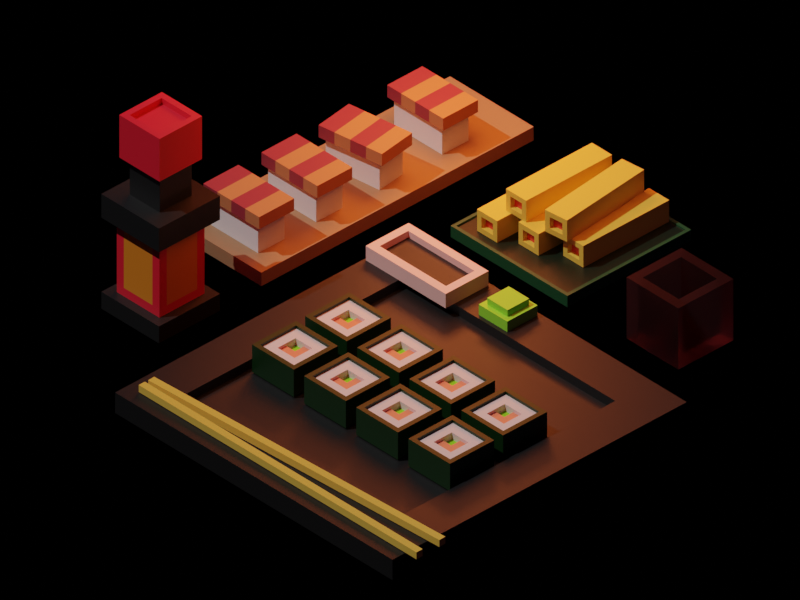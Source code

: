# Source: Sushi.blend  (saved by Blender 4.1.24; exported with 4.5.12 LTS)
import bpy
from mathutils import Matrix  # noqa: F401  (used for matrix-valued properties, if any)

bpy.ops.wm.read_factory_settings(use_empty=True)
scene = bpy.context.scene
scene.name = 'Scene'

# ---- collections
col_collection = bpy.data.collections.new('Collection'); scene.collection.children.link(col_collection)

# ---- materials (node trees are filled in below, after node groups)
mat_material_001 = bpy.data.materials.new('Material.001')
mat_material_002 = bpy.data.materials.new('Material.002')
mat_material_003 = bpy.data.materials.new('Material.003')
mat_material_004 = bpy.data.materials.new('Material.004')
mat_material_005 = bpy.data.materials.new('Material.005')
mat_material_009 = bpy.data.materials.new('Material.009')
mat_material_011 = bpy.data.materials.new('Material.011')
mat_material_012 = bpy.data.materials.new('Material.012')
mat_material_013 = bpy.data.materials.new('Material.013')
mat_material_014 = bpy.data.materials.new('Material.014')
mat_material_017 = bpy.data.materials.new('Material.017')
mat_material_018 = bpy.data.materials.new('Material.018')
mat_material_015 = bpy.data.materials.new('Material.015')
mat_material_016 = bpy.data.materials.new('Material.016')
mat_material_021 = bpy.data.materials.new('Material.021')
mat_material_019 = bpy.data.materials.new('Material.019')
mat_material_020 = bpy.data.materials.new('Material.020')
mat_material_022 = bpy.data.materials.new('Material.022')
mat_material_023 = bpy.data.materials.new('Material.023')
mat_material_024 = bpy.data.materials.new('Material.024')
mat_material_025 = bpy.data.materials.new('Material.025')

# ---- material node trees
mat_material_001.use_nodes = True; mat_material_001.node_tree.nodes.clear()
_N = mat_material_001.node_tree.nodes; _L = mat_material_001.node_tree.links
n0 = _N.new('ShaderNodeBsdfPrincipled'); n0.name = 'Principled BSDF'; n0.location = (10, 300)
n0.inputs[0].default_value = (0.8007, 0.6598, 0.6406, 1.0)
n1 = _N.new('ShaderNodeOutputMaterial'); n1.name = 'Material Output'; n1.location = (300, 300)
_L.new(n0.outputs[0], n1.inputs[0])
n1.is_active_output = True
mat_material_002.use_nodes = True; mat_material_002.node_tree.nodes.clear()
_N = mat_material_002.node_tree.nodes; _L = mat_material_002.node_tree.links
n0 = _N.new('ShaderNodeBsdfPrincipled'); n0.name = 'Principled BSDF'; n0.location = (10, 300)
n0.inputs[0].default_value = (1.0, 0.2489, 0.1361, 1.0)
n1 = _N.new('ShaderNodeOutputMaterial'); n1.name = 'Material Output'; n1.location = (300, 300)
_L.new(n0.outputs[0], n1.inputs[0])
n1.is_active_output = True
mat_material_003.use_nodes = True; mat_material_003.node_tree.nodes.clear()
_N = mat_material_003.node_tree.nodes; _L = mat_material_003.node_tree.links
n0 = _N.new('ShaderNodeBsdfPrincipled'); n0.name = 'Principled BSDF'; n0.location = (10, 300)
n0.inputs[0].default_value = (0.2937, 0.8007, 0.01562, 1.0)
n1 = _N.new('ShaderNodeOutputMaterial'); n1.name = 'Material Output'; n1.location = (300, 300)
_L.new(n0.outputs[0], n1.inputs[0])
n1.is_active_output = True
mat_material_004.use_nodes = True; mat_material_004.node_tree.nodes.clear()
_N = mat_material_004.node_tree.nodes; _L = mat_material_004.node_tree.links
n0 = _N.new('ShaderNodeBsdfPrincipled'); n0.name = 'Principled BSDF'; n0.location = (10, 300)
n0.inputs[0].default_value = (8.029e-05, 0.02463, 0.0002909, 1.0)
n1 = _N.new('ShaderNodeOutputMaterial'); n1.name = 'Material Output'; n1.location = (300, 300)
_L.new(n0.outputs[0], n1.inputs[0])
n1.is_active_output = True
mat_material_005.use_nodes = True; mat_material_005.node_tree.nodes.clear()
_N = mat_material_005.node_tree.nodes; _L = mat_material_005.node_tree.links
n0 = _N.new('ShaderNodeBsdfPrincipled'); n0.name = 'Principled BSDF'; n0.location = (10, 300)
n0.inputs[0].default_value = (0.007136, 0.007136, 0.007136, 1.0)
n1 = _N.new('ShaderNodeOutputMaterial'); n1.name = 'Material Output'; n1.location = (300, 300)
_L.new(n0.outputs[0], n1.inputs[0])
n1.is_active_output = True
mat_material_009.use_nodes = True; mat_material_009.node_tree.nodes.clear()
_N = mat_material_009.node_tree.nodes; _L = mat_material_009.node_tree.links
n0 = _N.new('ShaderNodeBsdfPrincipled'); n0.name = 'Principled BSDF'; n0.location = (10, 300)
n0.inputs[0].default_value = (0.8011, 0.499, 0.07406, 1.0)
n1 = _N.new('ShaderNodeOutputMaterial'); n1.name = 'Material Output'; n1.location = (300, 300)
_L.new(n0.outputs[0], n1.inputs[0])
n1.is_active_output = True
mat_material_011.use_nodes = True; mat_material_011.node_tree.nodes.clear()
_N = mat_material_011.node_tree.nodes; _L = mat_material_011.node_tree.links
n0 = _N.new('ShaderNodeBsdfPrincipled'); n0.name = 'Principled BSDF'; n0.location = (10, 300)
n0.inputs[0].default_value = (0.03358, 0.01722, 0.08561, 1.0)
n1 = _N.new('ShaderNodeOutputMaterial'); n1.name = 'Material Output'; n1.location = (300, 300)
_L.new(n0.outputs[0], n1.inputs[0])
n1.is_active_output = True
mat_material_012.use_nodes = True; mat_material_012.node_tree.nodes.clear()
_N = mat_material_012.node_tree.nodes; _L = mat_material_012.node_tree.links
n0 = _N.new('ShaderNodeBsdfPrincipled'); n0.name = 'Principled BSDF'; n0.location = (10, 300)
n0.inputs[0].default_value = (0.009501, 0.009501, 0.009501, 1.0)
n1 = _N.new('ShaderNodeOutputMaterial'); n1.name = 'Material Output'; n1.location = (300, 300)
_L.new(n0.outputs[0], n1.inputs[0])
n1.is_active_output = True
mat_material_013.use_nodes = True; mat_material_013.node_tree.nodes.clear()
_N = mat_material_013.node_tree.nodes; _L = mat_material_013.node_tree.links
n0 = _N.new('ShaderNodeBsdfPrincipled'); n0.name = 'Principled BSDF'; n0.location = (10, 300)
n0.inputs[0].default_value = (0.8002, 0.015, 0.03868, 1.0)
n1 = _N.new('ShaderNodeOutputMaterial'); n1.name = 'Material Output'; n1.location = (300, 300)
_L.new(n0.outputs[0], n1.inputs[0])
n1.is_active_output = True
mat_material_014.use_nodes = True; mat_material_014.node_tree.nodes.clear()
_N = mat_material_014.node_tree.nodes; _L = mat_material_014.node_tree.links
n0 = _N.new('ShaderNodeBsdfPrincipled'); n0.name = 'Principled BSDF'; n0.location = (10, 300)
n0.inputs[0].default_value = (0.8003, 0.2449, 0.01734, 1.0)
n1 = _N.new('ShaderNodeOutputMaterial'); n1.name = 'Material Output'; n1.location = (300, 300)
_L.new(n0.outputs[0], n1.inputs[0])
n1.is_active_output = True
mat_material_017.use_nodes = True; mat_material_017.node_tree.nodes.clear()
_N = mat_material_017.node_tree.nodes; _L = mat_material_017.node_tree.links
n0 = _N.new('ShaderNodeBsdfPrincipled'); n0.name = 'Principled BSDF'; n0.location = (10, 300)
n0.inputs[0].default_value = (0.008867, 0.0738, 0.02703, 1.0)
n1 = _N.new('ShaderNodeOutputMaterial'); n1.name = 'Material Output'; n1.location = (300, 300)
_L.new(n0.outputs[0], n1.inputs[0])
n1.is_active_output = True
mat_material_018.use_nodes = True; mat_material_018.node_tree.nodes.clear()
_N = mat_material_018.node_tree.nodes; _L = mat_material_018.node_tree.links
n0 = _N.new('ShaderNodeBsdfPrincipled'); n0.name = 'Principled BSDF'; n0.location = (10, 300)
n0.inputs[0].default_value = (0.00129, 0.0113, 0.002606, 1.0)
n1 = _N.new('ShaderNodeOutputMaterial'); n1.name = 'Material Output'; n1.location = (300, 300)
_L.new(n0.outputs[0], n1.inputs[0])
n1.is_active_output = True
mat_material_015.use_nodes = True; mat_material_015.node_tree.nodes.clear()
_N = mat_material_015.node_tree.nodes; _L = mat_material_015.node_tree.links
n0 = _N.new('ShaderNodeBsdfPrincipled'); n0.name = 'Principled BSDF'; n0.location = (10, 300)
n0.inputs[0].default_value = (0.8003, 0.5641, 0.07399, 1.0)
n1 = _N.new('ShaderNodeOutputMaterial'); n1.name = 'Material Output'; n1.location = (300, 300)
_L.new(n0.outputs[0], n1.inputs[0])
n1.is_active_output = True
mat_material_016.use_nodes = True; mat_material_016.node_tree.nodes.clear()
_N = mat_material_016.node_tree.nodes; _L = mat_material_016.node_tree.links
n0 = _N.new('ShaderNodeBsdfPrincipled'); n0.name = 'Principled BSDF'; n0.location = (10, 300)
n0.inputs[0].default_value = (0.8001, 0.0554, 0.03068, 1.0)
n1 = _N.new('ShaderNodeOutputMaterial'); n1.name = 'Material Output'; n1.location = (300, 300)
_L.new(n0.outputs[0], n1.inputs[0])
n1.is_active_output = True
mat_material_021.use_nodes = True; mat_material_021.node_tree.nodes.clear()
_N = mat_material_021.node_tree.nodes; _L = mat_material_021.node_tree.links
n0 = _N.new('ShaderNodeBsdfPrincipled'); n0.name = 'Principled BSDF'; n0.location = (10, 300)
n0.inputs[0].default_value = (0.3564, 0.1961, 0.1012, 1.0)
n1 = _N.new('ShaderNodeOutputMaterial'); n1.name = 'Material Output'; n1.location = (300, 300)
_L.new(n0.outputs[0], n1.inputs[0])
n1.is_active_output = True
mat_material_019.use_nodes = True; mat_material_019.node_tree.nodes.clear()
_N = mat_material_019.node_tree.nodes; _L = mat_material_019.node_tree.links
n0 = _N.new('ShaderNodeBsdfPrincipled'); n0.name = 'Principled BSDF'; n0.location = (10, 300)
n0.inputs[0].default_value = (0.5089, 0.1998, 0.08204, 1.0)
n1 = _N.new('ShaderNodeOutputMaterial'); n1.name = 'Material Output'; n1.location = (300, 300)
_L.new(n0.outputs[0], n1.inputs[0])
n1.is_active_output = True
mat_material_020.use_nodes = True; mat_material_020.node_tree.nodes.clear()
_N = mat_material_020.node_tree.nodes; _L = mat_material_020.node_tree.links
n0 = _N.new('ShaderNodeBsdfPrincipled'); n0.name = 'Principled BSDF'; n0.location = (10, 300)
n0.inputs[0].default_value = (0.2789, 0.03567, 0.05382, 1.0)
n1 = _N.new('ShaderNodeOutputMaterial'); n1.name = 'Material Output'; n1.location = (300, 300)
_L.new(n0.outputs[0], n1.inputs[0])
n1.is_active_output = True
mat_material_022.use_nodes = True; mat_material_022.node_tree.nodes.clear()
_N = mat_material_022.node_tree.nodes; _L = mat_material_022.node_tree.links
n0 = _N.new('ShaderNodeOutputMaterial'); n0.name = 'Material Output'; n0.location = (300, 300)
n1 = _N.new('ShaderNodeBsdfGlass'); n1.name = 'Glass BSDF'; n1.location = (10, 300)
n1.inputs[0].default_value = (0.5042, 0.3089, 0.3472, 1.0)
n1.inputs[1].default_value = 0.5
_L.new(n1.outputs[0], n0.inputs[0])
n0.is_active_output = True
mat_material_023.use_nodes = True; mat_material_023.node_tree.nodes.clear()
_N = mat_material_023.node_tree.nodes; _L = mat_material_023.node_tree.links
n0 = _N.new('ShaderNodeBsdfPrincipled'); n0.name = 'Principled BSDF'; n0.location = (10, 300)
n0.inputs[0].default_value = (0.9743, 0.5741, 0.5223, 1.0)
n1 = _N.new('ShaderNodeOutputMaterial'); n1.name = 'Material Output'; n1.location = (300, 300)
_L.new(n0.outputs[0], n1.inputs[0])
n1.is_active_output = True
mat_material_024.use_nodes = True; mat_material_024.node_tree.nodes.clear()
_N = mat_material_024.node_tree.nodes; _L = mat_material_024.node_tree.links
n0 = _N.new('ShaderNodeBsdfPrincipled'); n0.name = 'Principled BSDF'; n0.location = (10, 300)
n0.inputs[0].default_value = (0.00788, 0.00788, 0.00788, 1.0)
n1 = _N.new('ShaderNodeOutputMaterial'); n1.name = 'Material Output'; n1.location = (300, 300)
_L.new(n0.outputs[0], n1.inputs[0])
n1.is_active_output = True
mat_material_025.use_nodes = True; mat_material_025.node_tree.nodes.clear()
_N = mat_material_025.node_tree.nodes; _L = mat_material_025.node_tree.links
n0 = _N.new('ShaderNodeBsdfPrincipled'); n0.name = 'Principled BSDF'; n0.location = (10, 300)
n0.inputs[0].default_value = (0.3027, 0.8009, 0.04193, 1.0)
n1 = _N.new('ShaderNodeOutputMaterial'); n1.name = 'Material Output'; n1.location = (300, 300)
_L.new(n0.outputs[0], n1.inputs[0])
n1.is_active_output = True

# ---- world
world_world = bpy.data.worlds.new('World'); scene.world = world_world
world_world.use_nodes = True; world_world.node_tree.nodes.clear()
_N = world_world.node_tree.nodes; _L = world_world.node_tree.links
n0 = _N.new('ShaderNodeOutputWorld'); n0.name = 'World Output'; n0.location = (300, 300)
n1 = _N.new('ShaderNodeBackground'); n1.name = 'Background'; n1.location = (10, 300)
n1.inputs[0].default_value = (0.03131, 0.01243, 0.04431, 1.0)
_L.new(n1.outputs[0], n0.inputs[0])
n0.is_active_output = True
world_world.color = (0.05088, 0.05088, 0.05088)
world_world.use_sun_shadow = False
world_world.sun_shadow_jitter_overblur = 0.0

# ---- cameras
cam_camera = bpy.data.cameras.new('Camera')
cam_camera.type = 'ORTHO'
cam_camera.clip_end = 100.0
cam_camera.ortho_scale = 28.0

# ---- lights
light_sun = bpy.data.lights.new('Sun', 'SUN')
light_sun.transmission_factor = 0.0
light_sun.energy = 3.0
light_area = bpy.data.lights.new('Area', 'AREA')
light_area.color = (1.0, 0.2043, 0.04082)
light_area.transmission_factor = 0.0
light_area.energy = 3000.0
light_area.shadow_maximum_resolution = 0.006
light_area.use_absolute_resolution = True
light_area.size = 24.47
light_area.size_y = 1.0

# ---- meshes
me_cube = bpy.data.meshes.new('Cube')
me_cube.from_pydata([(1.0, 1.0, 0.607), (1.0, 1.0, -0.607), (1.0, -1.0, 0.607), (1.0, -1.0, -0.607), (-1.0, 1.0, 0.607), (-1.0, 1.0, -0.607), (-1.0, -1.0, 0.607), (-1.0, -1.0, -0.607), (-1.0, 0.0, -0.607), (0.0, 1.0, -0.607), (0.0, -1.0, 0.607), (1.0, 0.0, 0.607), (0.0, -1.0, -0.607), (-1.0, 0.0, 0.607), (0.0, 1.0, 0.607), (1.0, 0.0, -0.607), (0.0, 0.0, -0.607), (0.0, 0.5, 0.2705), (-1.0, -0.5, -0.607), (-0.5, 1.0, -0.607), (-0.5, -1.0, 0.607), (1.0, -0.5, 0.607), (0.5, -1.0, -0.607), (-1.0, 0.5, 0.607), (0.5, 1.0, 0.607), (1.0, 0.5, -0.607), (-1.0, 0.5, -0.607), (0.5, 1.0, -0.607), (0.5, -1.0, 0.607), (1.0, 0.5, 0.607), (-0.5, -1.0, -0.607), (-1.0, -0.5, 0.607), (-0.5, 1.0, 0.607), (1.0, -0.5, -0.607), (0.5, 1.234, 0.7466), (0.0, 1.234, 0.7466), (0.0, -1.234, 0.7466), (0.5, -1.234, 0.7466), (1.234, 0.0, 0.7466), (1.234, 0.5, 0.7466), (-1.234, -1.234, 0.7466), (-0.5, -1.234, 0.7466), (0.0, -0.5, -0.607), (0.0, 0.5, -0.607), (-0.5, 0.0, -0.607), (0.5, 0.0, -0.607), (1.234, -1.234, 0.7466), (1.234, -0.5, 0.7466), (-1.234, 0.0, 0.7466), (-1.234, -0.5, 0.7466), (-0.5, 1.234, 0.7466), (-1.234, 1.234, 0.7466), (-1.234, 0.5, 0.7466), (1.234, 1.234, 0.7466), (0.0, -0.5, 0.607), (0.0, 0.5, 0.607), (0.5, 0.0, 0.607), (-0.5, 0.0, 0.607), (-0.5, 0.5, 0.607), (0.5, 0.5, 0.607), (0.5, -0.5, 0.607), (0.0, 1.0, 0.7466), (-0.5, 1.0, 0.7466), (-1.0, 0.0, 0.7466), (-1.0, -0.5, 0.7466), (1.0, 0.0, 0.7466), (1.0, 0.5, 0.7466), (0.5, 0.5, -0.607), (-0.5, 0.5, -0.607), (-0.5, -0.5, -0.607), (0.0, -1.0, 0.7466), (0.5, -1.0, 0.7466), (1.0, 1.0, 0.7466), (0.5, 1.0, 0.7466), (-1.0, 1.0, 0.7466), (-1.0, 0.5, 0.7466), (1.0, -1.0, 0.7466), (1.0, -0.5, 0.7466), (0.5, -0.5, -0.607), (-1.0, -1.0, 0.7466), (-0.5, -1.0, 0.7466), (-0.5, -0.5, 0.607), (0.0, 0.5, 0.4518), (0.0, 0.0, 0.4518), (-0.5, 0.0, 0.4518), (0.0, -0.5, 0.4518), (0.5, 0.0, 0.4518), (-0.5, 0.5, 0.4518), (0.5, 0.5, 0.4518), (0.5, -0.5, 0.4518), (-0.5, -0.5, 0.4518), (0.0, 0.0, 0.2705), (-0.5, 0.0, 0.2705), (-0.5, 0.5, 0.2705), (-1.234, -0.5, -0.607), (-1.234, -1.234, -0.607), (-0.5, 1.234, -0.607), (-1.234, 1.234, -0.607), (1.234, 1.234, -0.3035), (1.234, 1.234, -0.607), (-1.234, -1.234, 0.3035), (-1.234, -1.234, 0.607), (1.234, -1.234, -0.3035), (1.234, -1.234, -0.607), (-1.234, 1.234, -0.3035), (-0.5, -1.234, 0.607), (1.234, -0.5, 0.607), (1.234, -1.234, 0.607), (0.5, -1.234, -0.607), (-1.234, 0.5, 0.607), (-1.234, 1.234, 0.607), (0.5, 1.234, 0.607), (1.234, 1.234, 0.607), (1.234, 0.5, -0.607), (-1.234, 0.5, -0.607), (-1.234, 0.0, -0.607), (0.5, 1.234, -0.607), (0.0, 1.234, -0.607), (1.234, 1.234, 0.3035), (1.234, 1.234, 0.0), (-1.234, -1.234, -0.3035), (-1.234, -1.234, 0.0), (1.234, -1.234, 0.3035), (1.234, -1.234, 0.0), (-1.234, 1.234, 0.3035), (-1.234, 1.234, 0.0), (0.5, -1.234, 0.607), (0.0, -1.234, 0.607), (1.234, 0.5, 0.607), (1.234, 0.0, 0.607), (-0.5, -1.234, -0.607), (0.0, -1.234, -0.607), (-1.234, -0.5, 0.607), (-1.234, 0.0, 0.607), (-0.5, 1.234, 0.607), (0.0, 1.234, 0.607), (1.234, -0.5, -0.607), (1.234, 0.0, -0.607), (0.5, 1.234, 0.0), (-0.5, 1.234, 0.0), (0.0, 1.234, 0.0), (0.0, 1.234, -0.3035), (0.0, 1.234, 0.3035), (1.234, -0.5, 0.0), (1.234, 0.5, 0.0), (1.234, 0.0, 0.0), (1.234, 0.0, -0.3035), (1.234, 0.0, 0.3035), (-1.234, 0.5, 0.0), (-1.234, -0.5, 0.0), (-1.234, 0.0, 0.0), (-1.234, 0.0, -0.3035), (-1.234, 0.0, 0.3035), (-0.5, -1.234, 0.0), (0.5, -1.234, 0.0), (0.0, -1.234, 0.0), (0.0, -1.234, -0.3035), (0.0, -1.234, 0.3035), (0.5, -1.234, 0.3035), (0.5, -1.234, -0.3035), (-0.5, -1.234, -0.3035), (-1.234, -0.5, 0.3035), (-1.234, -0.5, -0.3035), (-1.234, 0.5, -0.3035), (1.234, 0.5, 0.3035), (1.234, 0.5, -0.3035), (1.234, -0.5, -0.3035), (-0.5, 1.234, 0.3035), (-0.5, 1.234, -0.3035), (0.5, 1.234, -0.3035), (0.5, 1.234, 0.3035), (1.234, -0.5, 0.3035), (-1.234, 0.5, 0.3035), (-0.5, -1.234, 0.3035)], [], [(81, 31, 6, 20), (13, 23, 75, 63), (4, 32, 62, 74), (78, 33, 3, 22), (6, 31, 64, 79), (11, 21, 77, 65), (10, 20, 80, 70), (0, 29, 66, 72), (2, 28, 71, 76), (112, 111, 34, 53), (111, 135, 35, 34), (110, 109, 52, 51), (69, 42, 12, 30), (68, 43, 16, 44), (67, 25, 15, 45), (109, 133, 48, 52), (135, 134, 50, 35), (24, 0, 72, 73), (134, 110, 51, 50), (133, 132, 49, 48), (23, 4, 74, 75), (60, 54, 10, 28), (54, 60, 89, 85), (58, 23, 13, 57), (55, 58, 87, 82), (14, 32, 58, 55), (32, 4, 23, 58), (29, 59, 56, 11), (0, 24, 59, 29), (24, 14, 55, 59), (21, 60, 28, 2), (11, 56, 60, 21), (56, 59, 88, 86), (61, 73, 34, 35), (71, 70, 36, 37), (66, 65, 38, 39), (80, 79, 40, 41), (77, 76, 46, 47), (64, 63, 48, 49), (62, 61, 35, 50), (75, 74, 51, 52), (73, 72, 53, 34), (76, 71, 37, 46), (72, 66, 39, 53), (70, 80, 41, 36), (65, 77, 47, 38), (79, 64, 49, 40), (74, 62, 50, 51), (63, 75, 52, 48), (3, 33, 136, 103), (132, 101, 40, 49), (43, 67, 45, 16), (9, 27, 67, 43), (27, 1, 25, 67), (26, 68, 44, 8), (5, 19, 68, 26), (19, 9, 43, 68), (18, 69, 30, 7), (8, 44, 69, 18), (44, 16, 42, 69), (107, 106, 47, 46), (12, 22, 108, 131), (32, 14, 61, 62), (106, 129, 38, 47), (19, 5, 97, 96), (7, 30, 130, 95), (31, 13, 63, 64), (18, 7, 95, 94), (101, 105, 41, 40), (27, 9, 117, 116), (105, 127, 36, 41), (26, 8, 115, 114), (25, 1, 99, 113), (129, 128, 39, 38), (33, 15, 137, 136), (21, 2, 76, 77), (9, 19, 96, 117), (128, 112, 53, 39), (22, 3, 103, 108), (8, 18, 94, 115), (127, 126, 37, 36), (1, 27, 116, 99), (20, 6, 79, 80), (30, 12, 131, 130), (42, 78, 22, 12), (16, 45, 78, 42), (45, 15, 33, 78), (5, 26, 114, 97), (126, 107, 46, 37), (29, 11, 65, 66), (15, 25, 113, 137), (28, 10, 70, 71), (14, 24, 73, 61), (54, 81, 20, 10), (81, 54, 85, 90), (57, 13, 31, 81), (88, 82, 83, 86), (82, 87, 93, 17), (86, 83, 85, 89), (83, 84, 90, 85), (58, 57, 84, 87), (60, 56, 86, 89), (59, 55, 82, 88), (57, 81, 90, 84), (17, 93, 92, 91), (84, 83, 91, 92), (87, 84, 92, 93), (83, 82, 17, 91), (173, 105, 101, 100), (172, 109, 110, 124), (171, 106, 107, 122), (170, 111, 112, 118), (169, 138, 119, 98), (168, 139, 140, 141), (167, 134, 135, 142), (166, 143, 123, 102), (165, 144, 145, 146), (164, 128, 129, 147), (163, 148, 125, 104), (162, 149, 150, 151), (161, 132, 133, 152), (160, 153, 121, 120), (159, 154, 155, 156), (158, 126, 127, 157), (154, 158, 157, 155), (123, 122, 158, 154), (122, 107, 126, 158), (108, 159, 156, 131), (103, 102, 159, 108), (102, 123, 154, 159), (130, 160, 120, 95), (131, 156, 160, 130), (156, 155, 153, 160), (149, 161, 152, 150), (121, 100, 161, 149), (100, 101, 132, 161), (94, 162, 151, 115), (95, 120, 162, 94), (120, 121, 149, 162), (114, 163, 104, 97), (115, 151, 163, 114), (151, 150, 148, 163), (144, 164, 147, 145), (119, 118, 164, 144), (118, 112, 128, 164), (113, 165, 146, 137), (99, 98, 165, 113), (98, 119, 144, 165), (136, 166, 102, 103), (137, 146, 166, 136), (146, 145, 143, 166), (139, 167, 142, 140), (125, 124, 167, 139), (124, 110, 134, 167), (96, 168, 141, 117), (97, 104, 168, 96), (104, 125, 139, 168), (116, 169, 98, 99), (117, 141, 169, 116), (141, 140, 138, 169), (138, 170, 118, 119), (140, 142, 170, 138), (142, 135, 111, 170), (143, 171, 122, 123), (145, 147, 171, 143), (147, 129, 106, 171), (148, 172, 124, 125), (150, 152, 172, 148), (152, 133, 109, 172), (153, 173, 100, 121), (155, 157, 173, 153), (157, 127, 105, 173)])
me_cube.polygons.foreach_set('material_index', [0, 3, 3, 0, 3, 3, 3, 3, 3, 3, 3, 3, 0, 0, 0, 3, 3, 3, 3, 3, 3, 0, 0, 0, 0, 0, 0, 0, 0, 0, 0, 0, 0, 3, 3, 3, 3, 3, 3, 3, 3, 3, 3, 3, 3, 3, 3, 3, 3, 0, 3, 0, 0, 0, 0, 0, 0, 0, 0, 0, 3, 0, 3, 3, 0, 0, 3, 0, 3, 0, 3, 0, 0, 3, 0, 3, 0, 3, 0, 0, 3, 0, 3, 0, 0, 0, 0, 0, 3, 3, 0, 3, 3, 0, 0, 0, 1, 0, 1, 1, 0, 0, 0, 0, 2, 1, 0, 1, 3, 3, 3, 3, 3, 3, 3, 3, 3, 3, 3, 3, 3, 3, 3, 3, 3, 3, 3, 3, 3, 3, 3, 3, 3, 3, 3, 3, 3, 3, 3, 3, 3, 3, 3, 3, 3, 3, 3, 3, 3, 3, 3, 3, 3, 3, 3, 3, 3, 3, 3, 3, 3, 3, 3, 3, 3, 3, 3, 3, 3, 3, 3, 3])
_uv = me_cube.uv_layers.new(name='UVMap')
_uv.uv.foreach_set('vector', [0.8125, 0.6875, 0.875, 0.6875, 0.875, 0.75, 0.8125, 0.75, 0.875, 0.625, 0.875, 0.5625, 0.875, 0.5625, 0.875, 0.625, 0.875, 0.5, 0.8125, 0.5, 0.8125, 0.5, 0.875, 0.5, 0.3125, 0.6875, 0.375, 0.6875, 0.375, 0.75, 0.3125, 0.75, 0.875, 0.75, 0.875, 0.6875, 0.875, 0.6875, 0.875, 0.75, 0.625, 0.625, 0.625, 0.6875, 0.625, 0.6875, 0.625, 0.625, 0.75, 0.75, 0.8125, 0.75, 0.8125, 0.75, 0.75, 0.75, 0.625, 0.5, 0.625, 0.5625, 0.625, 0.5625, 0.625, 0.5, 0.625, 0.75, 0.6875, 0.75, 0.6875, 0.75, 0.625, 0.75, 0.625, 0.5, 0.625, 0.4375, 0.625, 0.4375, 0.625, 0.5, 0.625, 0.4375, 0.625, 0.375, 0.625, 0.375, 0.625, 0.4375, 0.625, 0.25, 0.625, 0.1875, 0.625, 0.1875, 0.625, 0.25, 0.1875, 0.6875, 0.25, 0.6875, 0.25, 0.75, 0.1875, 0.75, 0.1875, 0.5625, 0.25, 0.5625, 0.25, 0.625, 0.1875, 0.625, 0.3125, 0.5625, 0.375, 0.5625, 0.375, 0.625, 0.3125, 0.625, 0.625, 0.1875, 0.625, 0.125, 0.625, 0.125, 0.625, 0.1875, 0.625, 0.375, 0.625, 0.3125, 0.625, 0.3125, 0.625, 0.375, 0.6875, 0.5, 0.625, 0.5, 0.625, 0.5, 0.6875, 0.5, 0.625, 0.3125, 0.625, 0.25, 0.625, 0.25, 0.625, 0.3125, 0.625, 0.125, 0.625, 0.0625, 0.625, 0.0625, 0.625, 0.125, 0.875, 0.5625, 0.875, 0.5, 0.875, 0.5, 0.875, 0.5625, 0.6875, 0.6875, 0.75, 0.6875, 0.75, 0.75, 0.6875, 0.75, 0.75, 0.6875, 0.6875, 0.6875, 0.6875, 0.6875, 0.75, 0.6875, 0.8125, 0.5625, 0.875, 0.5625, 0.875, 0.625, 0.8125, 0.625, 0.75, 0.5625, 0.8125, 0.5625, 0.8125, 0.5625, 0.75, 0.5625, 0.75, 0.5, 0.8125, 0.5, 0.8125, 0.5625, 0.75, 0.5625, 0.8125, 0.5, 0.875, 0.5, 0.875, 0.5625, 0.8125, 0.5625, 0.625, 0.5625, 0.6875, 0.5625, 0.6875, 0.625, 0.625, 0.625, 0.625, 0.5, 0.6875, 0.5, 0.6875, 0.5625, 0.625, 0.5625, 0.6875, 0.5, 0.75, 0.5, 0.75, 0.5625, 0.6875, 0.5625, 0.625, 0.6875, 0.6875, 0.6875, 0.6875, 0.75, 0.625, 0.75, 0.625, 0.625, 0.6875, 0.625, 0.6875, 0.6875, 0.625, 0.6875, 0.6875, 0.625, 0.6875, 0.5625, 0.6875, 0.5625, 0.6875, 0.625, 0.75, 0.5, 0.6875, 0.5, 0.6875, 0.5, 0.75, 0.5, 0.6875, 0.75, 0.75, 0.75, 0.75, 0.75, 0.6875, 0.75, 0.625, 0.5625, 0.625, 0.625, 0.625, 0.625, 0.625, 0.5625, 0.8125, 0.75, 0.875, 0.75, 0.875, 0.75, 0.8125, 0.75, 0.625, 0.6875, 0.625, 0.75, 0.625, 0.75, 0.625, 0.6875, 0.875, 0.6875, 0.875, 0.625, 0.875, 0.625, 0.875, 0.6875, 0.8125, 0.5, 0.75, 0.5, 0.75, 0.5, 0.8125, 0.5, 0.875, 0.5625, 0.875, 0.5, 0.875, 0.5, 0.875, 0.5625, 0.6875, 0.5, 0.625, 0.5, 0.625, 0.5, 0.6875, 0.5, 0.625, 0.75, 0.6875, 0.75, 0.6875, 0.75, 0.625, 0.75, 0.625, 0.5, 0.625, 0.5625, 0.625, 0.5625, 0.625, 0.5, 0.75, 0.75, 0.8125, 0.75, 0.8125, 0.75, 0.75, 0.75, 0.625, 0.625, 0.625, 0.6875, 0.625, 0.6875, 0.625, 0.625, 0.875, 0.75, 0.875, 0.6875, 0.875, 0.6875, 0.875, 0.75, 0.875, 0.5, 0.8125, 0.5, 0.8125, 0.5, 0.875, 0.5, 0.875, 0.625, 0.875, 0.5625, 0.875, 0.5625, 0.875, 0.625, 0.375, 0.75, 0.375, 0.6875, 0.375, 0.6875, 0.375, 0.75, 0.625, 0.0625, 0.625, 0.0, 0.625, 0.0, 0.625, 0.0625, 0.25, 0.5625, 0.3125, 0.5625, 0.3125, 0.625, 0.25, 0.625, 0.25, 0.5, 0.3125, 0.5, 0.3125, 0.5625, 0.25, 0.5625, 0.3125, 0.5, 0.375, 0.5, 0.375, 0.5625, 0.3125, 0.5625, 0.125, 0.5625, 0.1875, 0.5625, 0.1875, 0.625, 0.125, 0.625, 0.125, 0.5, 0.1875, 0.5, 0.1875, 0.5625, 0.125, 0.5625, 0.1875, 0.5, 0.25, 0.5, 0.25, 0.5625, 0.1875, 0.5625, 0.125, 0.6875, 0.1875, 0.6875, 0.1875, 0.75, 0.125, 0.75, 0.125, 0.625, 0.1875, 0.625, 0.1875, 0.6875, 0.125, 0.6875, 0.1875, 0.625, 0.25, 0.625, 0.25, 0.6875, 0.1875, 0.6875, 0.625, 0.75, 0.625, 0.6875, 0.625, 0.6875, 0.625, 0.75, 0.25, 0.75, 0.3125, 0.75, 0.3125, 0.75, 0.25, 0.75, 0.8125, 0.5, 0.75, 0.5, 0.75, 0.5, 0.8125, 0.5, 0.625, 0.6875, 0.625, 0.625, 0.625, 0.625, 0.625, 0.6875, 0.1875, 0.5, 0.125, 0.5, 0.125, 0.5, 0.1875, 0.5, 0.125, 0.75, 0.1875, 0.75, 0.1875, 0.75, 0.125, 0.75, 0.875, 0.6875, 0.875, 0.625, 0.875, 0.625, 0.875, 0.6875, 0.125, 0.6875, 0.125, 0.75, 0.125, 0.75, 0.125, 0.6875, 0.625, 1.0, 0.625, 0.9375, 0.625, 0.9375, 0.625, 1.0, 0.3125, 0.5, 0.25, 0.5, 0.25, 0.5, 0.3125, 0.5, 0.625, 0.9375, 0.625, 0.875, 0.625, 0.875, 0.625, 0.9375, 0.125, 0.5625, 0.125, 0.625, 0.125, 0.625, 0.125, 0.5625, 0.375, 0.5625, 0.375, 0.5, 0.375, 0.5, 0.375, 0.5625, 0.625, 0.625, 0.625, 0.5625, 0.625, 0.5625, 0.625, 0.625, 0.375, 0.6875, 0.375, 0.625, 0.375, 0.625, 0.375, 0.6875, 0.625, 0.6875, 0.625, 0.75, 0.625, 0.75, 0.625, 0.6875, 0.25, 0.5, 0.1875, 0.5, 0.1875, 0.5, 0.25, 0.5, 0.625, 0.5625, 0.625, 0.5, 0.625, 0.5, 0.625, 0.5625, 0.3125, 0.75, 0.375, 0.75, 0.375, 0.75, 0.3125, 0.75, 0.125, 0.625, 0.125, 0.6875, 0.125, 0.6875, 0.125, 0.625, 0.625, 0.875, 0.625, 0.8125, 0.625, 0.8125, 0.625, 0.875, 0.375, 0.5, 0.3125, 0.5, 0.3125, 0.5, 0.375, 0.5, 0.8125, 0.75, 0.875, 0.75, 0.875, 0.75, 0.8125, 0.75, 0.1875, 0.75, 0.25, 0.75, 0.25, 0.75, 0.1875, 0.75, 0.25, 0.6875, 0.3125, 0.6875, 0.3125, 0.75, 0.25, 0.75, 0.25, 0.625, 0.3125, 0.625, 0.3125, 0.6875, 0.25, 0.6875, 0.3125, 0.625, 0.375, 0.625, 0.375, 0.6875, 0.3125, 0.6875, 0.125, 0.5, 0.125, 0.5625, 0.125, 0.5625, 0.125, 0.5, 0.625, 0.8125, 0.625, 0.75, 0.625, 0.75, 0.625, 0.8125, 0.625, 0.5625, 0.625, 0.625, 0.625, 0.625, 0.625, 0.5625, 0.375, 0.625, 0.375, 0.5625, 0.375, 0.5625, 0.375, 0.625, 0.6875, 0.75, 0.75, 0.75, 0.75, 0.75, 0.6875, 0.75, 0.75, 0.5, 0.6875, 0.5, 0.6875, 0.5, 0.75, 0.5, 0.75, 0.6875, 0.8125, 0.6875, 0.8125, 0.75, 0.75, 0.75, 0.8125, 0.6875, 0.75, 0.6875, 0.75, 0.6875, 0.8125, 0.6875, 0.8125, 0.625, 0.875, 0.625, 0.875, 0.6875, 0.8125, 0.6875, 0.6875, 0.5625, 0.75, 0.5625, 0.75, 0.625, 0.6875, 0.625, 0.75, 0.5625, 0.8125, 0.5625, 0.8125, 0.5625, 0.75, 0.5625, 0.6875, 0.625, 0.75, 0.625, 0.75, 0.6875, 0.6875, 0.6875, 0.75, 0.625, 0.8125, 0.625, 0.8125, 0.6875, 0.75, 0.6875, 0.8125, 0.5625, 0.8125, 0.625, 0.8125, 0.625, 0.8125, 0.5625, 0.6875, 0.6875, 0.6875, 0.625, 0.6875, 0.625, 0.6875, 0.6875, 0.6875, 0.5625, 0.75, 0.5625, 0.75, 0.5625, 0.6875, 0.5625, 0.8125, 0.625, 0.8125, 0.6875, 0.8125, 0.6875, 0.8125, 0.625, 0.75, 0.5625, 0.8125, 0.5625, 0.8125, 0.625, 0.75, 0.625, 0.8125, 0.625, 0.75, 0.625, 0.75, 0.625, 0.8125, 0.625, 0.8125, 0.5625, 0.8125, 0.625, 0.8125, 0.625, 0.8125, 0.5625, 0.75, 0.625, 0.75, 0.5625, 0.75, 0.5625, 0.75, 0.625, 0.5625, 0.9375, 0.625, 0.9375, 0.625, 1.0, 0.5625, 1.0, 0.5625, 0.1875, 0.625, 0.1875, 0.625, 0.25, 0.5625, 0.25, 0.5625, 0.6875, 0.625, 0.6875, 0.625, 0.75, 0.5625, 0.75, 0.5625, 0.4375, 0.625, 0.4375, 0.625, 0.5, 0.5625, 0.5, 0.4375, 0.4375, 0.5, 0.4375, 0.5, 0.5, 0.4375, 0.5, 0.4375, 0.3125, 0.5, 0.3125, 0.5, 0.375, 0.4375, 0.375, 0.5625, 0.3125, 0.625, 0.3125, 0.625, 0.375, 0.5625, 0.375, 0.4375, 0.6875, 0.5, 0.6875, 0.5, 0.75, 0.4375, 0.75, 0.4375, 0.5625, 0.5, 0.5625, 0.5, 0.625, 0.4375, 0.625, 0.5625, 0.5625, 0.625, 0.5625, 0.625, 0.625, 0.5625, 0.625, 0.4375, 0.1875, 0.5, 0.1875, 0.5, 0.25, 0.4375, 0.25, 0.4375, 0.0625, 0.5, 0.0625, 0.5, 0.125, 0.4375, 0.125, 0.5625, 0.0625, 0.625, 0.0625, 0.625, 0.125, 0.5625, 0.125, 0.4375, 0.9375, 0.5, 0.9375, 0.5, 1.0, 0.4375, 1.0, 0.4375, 0.8125, 0.5, 0.8125, 0.5, 0.875, 0.4375, 0.875, 0.5625, 0.8125, 0.625, 0.8125, 0.625, 0.875, 0.5625, 0.875, 0.5, 0.8125, 0.5625, 0.8125, 0.5625, 0.875, 0.5, 0.875, 0.5, 0.75, 0.5625, 0.75, 0.5625, 0.8125, 0.5, 0.8125, 0.5625, 0.75, 0.625, 0.75, 0.625, 0.8125, 0.5625, 0.8125, 0.375, 0.8125, 0.4375, 0.8125, 0.4375, 0.875, 0.375, 0.875, 0.375, 0.75, 0.4375, 0.75, 0.4375, 0.8125, 0.375, 0.8125, 0.4375, 0.75, 0.5, 0.75, 0.5, 0.8125, 0.4375, 0.8125, 0.375, 0.9375, 0.4375, 0.9375, 0.4375, 1.0, 0.375, 1.0, 0.375, 0.875, 0.4375, 0.875, 0.4375, 0.9375, 0.375, 0.9375, 0.4375, 0.875, 0.5, 0.875, 0.5, 0.9375, 0.4375, 0.9375, 0.5, 0.0625, 0.5625, 0.0625, 0.5625, 0.125, 0.5, 0.125, 0.5, 0.0, 0.5625, 0.0, 0.5625, 0.0625, 0.5, 0.0625, 0.5625, 0.0, 0.625, 0.0, 0.625, 0.0625, 0.5625, 0.0625, 0.375, 0.0625, 0.4375, 0.0625, 0.4375, 0.125, 0.375, 0.125, 0.375, 0.0, 0.4375, 0.0, 0.4375, 0.0625, 0.375, 0.0625, 0.4375, 0.0, 0.5, 0.0, 0.5, 0.0625, 0.4375, 0.0625, 0.375, 0.1875, 0.4375, 0.1875, 0.4375, 0.25, 0.375, 0.25, 0.375, 0.125, 0.4375, 0.125, 0.4375, 0.1875, 0.375, 0.1875, 0.4375, 0.125, 0.5, 0.125, 0.5, 0.1875, 0.4375, 0.1875, 0.5, 0.5625, 0.5625, 0.5625, 0.5625, 0.625, 0.5, 0.625, 0.5, 0.5, 0.5625, 0.5, 0.5625, 0.5625, 0.5, 0.5625, 0.5625, 0.5, 0.625, 0.5, 0.625, 0.5625, 0.5625, 0.5625, 0.375, 0.5625, 0.4375, 0.5625, 0.4375, 0.625, 0.375, 0.625, 0.375, 0.5, 0.4375, 0.5, 0.4375, 0.5625, 0.375, 0.5625, 0.4375, 0.5, 0.5, 0.5, 0.5, 0.5625, 0.4375, 0.5625, 0.375, 0.6875, 0.4375, 0.6875, 0.4375, 0.75, 0.375, 0.75, 0.375, 0.625, 0.4375, 0.625, 0.4375, 0.6875, 0.375, 0.6875, 0.4375, 0.625, 0.5, 0.625, 0.5, 0.6875, 0.4375, 0.6875, 0.5, 0.3125, 0.5625, 0.3125, 0.5625, 0.375, 0.5, 0.375, 0.5, 0.25, 0.5625, 0.25, 0.5625, 0.3125, 0.5, 0.3125, 0.5625, 0.25, 0.625, 0.25, 0.625, 0.3125, 0.5625, 0.3125, 0.375, 0.3125, 0.4375, 0.3125, 0.4375, 0.375, 0.375, 0.375, 0.375, 0.25, 0.4375, 0.25, 0.4375, 0.3125, 0.375, 0.3125, 0.4375, 0.25, 0.5, 0.25, 0.5, 0.3125, 0.4375, 0.3125, 0.375, 0.4375, 0.4375, 0.4375, 0.4375, 0.5, 0.375, 0.5, 0.375, 0.375, 0.4375, 0.375, 0.4375, 0.4375, 0.375, 0.4375, 0.4375, 0.375, 0.5, 0.375, 0.5, 0.4375, 0.4375, 0.4375, 0.5, 0.4375, 0.5625, 0.4375, 0.5625, 0.5, 0.5, 0.5, 0.5, 0.375, 0.5625, 0.375, 0.5625, 0.4375, 0.5, 0.4375, 0.5625, 0.375, 0.625, 0.375, 0.625, 0.4375, 0.5625, 0.4375, 0.5, 0.6875, 0.5625, 0.6875, 0.5625, 0.75, 0.5, 0.75, 0.5, 0.625, 0.5625, 0.625, 0.5625, 0.6875, 0.5, 0.6875, 0.5625, 0.625, 0.625, 0.625, 0.625, 0.6875, 0.5625, 0.6875, 0.5, 0.1875, 0.5625, 0.1875, 0.5625, 0.25, 0.5, 0.25, 0.5, 0.125, 0.5625, 0.125, 0.5625, 0.1875, 0.5, 0.1875, 0.5625, 0.125, 0.625, 0.125, 0.625, 0.1875, 0.5625, 0.1875, 0.5, 0.9375, 0.5625, 0.9375, 0.5625, 1.0, 0.5, 1.0, 0.5, 0.875, 0.5625, 0.875, 0.5625, 0.9375, 0.5, 0.9375, 0.5625, 0.875, 0.625, 0.875, 0.625, 0.9375, 0.5625, 0.9375])
me_cube.materials.append(mat_material_001)
me_cube.materials.append(mat_material_002)
me_cube.materials.append(mat_material_003)
me_cube.materials.append(mat_material_004)
me_cube.use_mirror_vertex_groups = False
me_cube.update()
me_plane = bpy.data.meshes.new('Plane')
me_plane.from_pydata([(-5.0, -5.0, -0.1059), (5.0, -5.0, -0.1059), (-5.0, 5.0, -0.1059), (5.0, 5.0, -0.1059), (-3.751, 3.751, 0.5088), (-3.751, -3.751, 0.5088), (3.751, -3.751, 0.5088), (3.751, 3.751, 0.5088), (-5.0, 5.0, 0.5088), (-5.0, -5.0, 0.5088), (5.0, -5.0, 0.5088), (5.0, 5.0, 0.5088), (-3.751, 3.751, -0.05774), (-3.751, -3.751, -0.05774), (3.751, -3.751, -0.05774), (3.751, 3.751, -0.05774), (-3.751, 3.751, 0.2231), (-3.751, -3.751, 0.2231), (3.751, -3.751, 0.2231), (3.751, 3.751, 0.2231)], [], [(0, 2, 3, 1), (7, 4, 12, 15), (0, 1, 10, 9), (1, 3, 11, 10), (2, 0, 9, 8), (3, 2, 8, 11), (5, 4, 8, 9), (6, 5, 9, 10), (7, 6, 10, 11), (4, 7, 11, 8), (15, 12, 16, 19), (5, 6, 14, 13), (6, 7, 15, 14), (4, 5, 13, 12), (17, 18, 19, 16), (13, 14, 18, 17), (14, 15, 19, 18), (12, 13, 17, 16)])
_uv = me_plane.uv_layers.new(name='UVMap')
_uv.uv.foreach_set('vector', [0.0, 0.0, 0.0, 1.0, 1.0, 1.0, 1.0, 0.0, 0.8751, 0.8751, 0.1249, 0.8751, 0.1249, 0.8751, 0.8751, 0.8751, 0.0, 0.0, 1.0, 0.0, 1.0, 0.0, 0.0, 0.0, 1.0, 0.0, 1.0, 1.0, 1.0, 1.0, 1.0, 0.0, 0.0, 1.0, 0.0, 0.0, 0.0, 0.0, 0.0, 1.0, 1.0, 1.0, 0.0, 1.0, 0.0, 1.0, 1.0, 1.0, 0.1249, 0.1249, 0.1249, 0.8751, 0.0, 1.0, 0.0, 0.0, 0.8751, 0.1249, 0.1249, 0.1249, 0.0, 0.0, 1.0, 0.0, 0.8751, 0.8751, 0.8751, 0.1249, 1.0, 0.0, 1.0, 1.0, 0.1249, 0.8751, 0.8751, 0.8751, 1.0, 1.0, 0.0, 1.0, 0.8751, 0.8751, 0.1249, 0.8751, 0.1249, 0.8751, 0.8751, 0.8751, 0.1249, 0.1249, 0.8751, 0.1249, 0.8751, 0.1249, 0.1249, 0.1249, 0.8751, 0.1249, 0.8751, 0.8751, 0.8751, 0.8751, 0.8751, 0.1249, 0.1249, 0.8751, 0.1249, 0.1249, 0.1249, 0.1249, 0.1249, 0.8751, 0.1249, 0.1249, 0.8751, 0.1249, 0.8751, 0.8751, 0.1249, 0.8751, 0.1249, 0.1249, 0.8751, 0.1249, 0.8751, 0.1249, 0.1249, 0.1249, 0.8751, 0.1249, 0.8751, 0.8751, 0.8751, 0.8751, 0.8751, 0.1249, 0.1249, 0.8751, 0.1249, 0.1249, 0.1249, 0.1249, 0.1249, 0.8751])
me_plane.materials.append(mat_material_005)
me_plane.update()
me_cube_001 = bpy.data.meshes.new('Cube.001')
me_cube_001.from_pydata([(-6.6, 0.1488, 0.3309), (-6.6, 0.1488, 0.03327), (-6.6, -0.1488, 0.3309), (-6.6, -0.1488, 0.03327), (6.6, 0.1488, 0.3309), (6.6, 0.1488, 0.03327), (6.6, -0.1488, 0.3309), (6.6, -0.1488, 0.03327), (7.568, -0.1488, 0.03327), (7.568, -0.1488, 0.3309), (7.568, 0.1488, 0.3309), (7.568, 0.1488, 0.03327)], [], [(0, 1, 3, 2), (2, 3, 7, 6), (4, 6, 9, 10), (4, 5, 1, 0), (2, 6, 4, 0), (7, 3, 1, 5), (9, 8, 11, 10), (7, 5, 11, 8), (6, 7, 8, 9), (5, 4, 10, 11)])
_uv = me_cube_001.uv_layers.new(name='UVMap')
_uv.uv.foreach_set('vector', [0.375, 0.0, 0.625, 0.0, 0.625, 0.25, 0.375, 0.25, 0.375, 0.25, 0.625, 0.25, 0.625, 0.5, 0.375, 0.5, 0.375, 0.75, 0.375, 0.5, 0.375, 0.5, 0.375, 0.75, 0.375, 0.75, 0.625, 0.75, 0.625, 1.0, 0.375, 1.0, 0.125, 0.5, 0.375, 0.5, 0.375, 0.75, 0.125, 0.75, 0.625, 0.5, 0.875, 0.5, 0.875, 0.75, 0.625, 0.75, 0.375, 0.5, 0.625, 0.5, 0.625, 0.75, 0.375, 0.75, 0.625, 0.5, 0.625, 0.75, 0.625, 0.75, 0.625, 0.5, 0.375, 0.5, 0.625, 0.5, 0.625, 0.5, 0.375, 0.5, 0.625, 0.75, 0.375, 0.75, 0.375, 0.75, 0.625, 0.75])
me_cube_001.materials.append(mat_material_009)
me_cube_001.update()
me_plane_001 = bpy.data.meshes.new('Plane.001')
me_plane_001.from_pydata([(-1.0, -1.0, 0.0), (1.0, -1.0, 0.0), (-1.0, 1.0, 0.0), (1.0, 1.0, 0.0)], [], [(0, 1, 3, 2)])
_uv = me_plane_001.uv_layers.new(name='UVMap')
_uv.uv.foreach_set('vector', [0.0, 0.0, 1.0, 0.0, 1.0, 1.0, 0.0, 1.0])
me_plane_001.materials.append(mat_material_011)
me_plane_001.update()
me_plane_004 = bpy.data.meshes.new('Plane.004')
me_plane_004.from_pydata([(-0.8745, -0.8745, 0.0), (0.8745, -0.8745, 0.0), (-0.8745, 0.8745, 0.0), (0.8745, 0.8745, 0.0), (-0.8745, -0.8745, 3.021), (0.8745, -0.8745, 3.021), (-0.8745, 0.8745, 3.021), (0.8745, 0.8745, 3.021), (-0.4564, -0.4564, 3.021), (0.4564, -0.4564, 3.021), (0.4564, 0.4564, 3.021), (-0.4564, 0.4564, 3.021), (-0.4564, -0.4564, 3.951), (0.4564, -0.4564, 3.951), (0.4564, 0.4564, 3.951), (-0.4564, 0.4564, 3.951), (-0.4564, -0.4564, 5.032), (0.4564, -0.4564, 5.032), (0.4564, 0.4564, 5.032), (-0.4564, 0.4564, 5.032), (0.8745, 0.8745, 2.42), (0.8745, -0.8745, 2.42), (-0.8745, -0.8745, 2.42), (-0.8745, 0.8745, 2.42), (0.8745, -0.8745, 0.543), (-0.8745, 0.8745, 0.543), (0.8745, 0.8745, 0.543), (-0.8745, -0.8745, 0.543), (0.6465, 0.6465, 0.543), (0.6465, 0.6465, 2.42), (-0.6465, -0.6465, 0.543), (-0.6465, -0.6465, 2.42), (0.6465, -0.6465, 2.42), (-0.6465, 0.6465, 2.42), (0.6465, -0.6465, 0.543), (-0.6465, 0.6465, 0.543), (-0.4353, -0.6465, 0.7542), (0.4353, -0.6465, 0.7542), (0.4353, -0.6465, 2.209), (-0.4353, -0.6465, 2.209), (0.4353, 0.6465, 0.7542), (-0.4353, 0.6465, 0.7542), (-0.4353, 0.6465, 2.209), (0.4353, 0.6465, 2.209), (-0.6465, 0.4353, 0.7542), (-0.6465, -0.4353, 0.7542), (-0.6465, -0.4353, 2.209), (-0.6465, 0.4353, 2.209), (0.6465, -0.4353, 0.7542), (0.6465, 0.4353, 0.7542), (0.6465, 0.4353, 2.209), (0.6465, -0.4353, 2.209), (-0.6084, -0.6084, 3.951), (0.6084, -0.6084, 3.951), (-0.6084, 0.6084, 3.951), (0.6084, 0.6084, 3.951), (-0.6084, -0.6084, 5.032), (0.6084, -0.6084, 5.032), (-0.6084, 0.6084, 5.032), (0.6084, 0.6084, 5.032), (-0.4564, -0.4564, 4.89), (0.4564, -0.4564, 4.89), (-0.4564, 0.4564, 4.89), (0.4564, 0.4564, 4.89)], [], [(0, 2, 3, 1), (9, 10, 14, 13), (21, 20, 7, 5), (23, 22, 4, 6), (20, 23, 6, 7), (22, 21, 5, 4), (4, 5, 9, 8), (5, 7, 10, 9), (7, 6, 11, 10), (6, 4, 8, 11), (16, 19, 58, 56), (8, 9, 13, 12), (10, 11, 15, 14), (11, 8, 12, 15), (18, 19, 62, 63), (12, 13, 53, 52), (19, 18, 59, 58), (13, 14, 55, 53), (26, 25, 35, 28), (23, 20, 29, 33), (20, 21, 32, 29), (25, 27, 30, 35), (1, 3, 26, 24), (2, 0, 27, 25), (3, 2, 25, 26), (0, 1, 24, 27), (36, 37, 38, 39), (40, 41, 42, 43), (44, 45, 46, 47), (48, 49, 50, 51), (24, 26, 28, 34), (22, 23, 33, 31), (27, 24, 34, 30), (21, 22, 31, 32), (30, 34, 37, 36), (34, 32, 38, 37), (32, 31, 39, 38), (31, 30, 36, 39), (28, 35, 41, 40), (35, 33, 42, 41), (33, 29, 43, 42), (29, 28, 40, 43), (35, 30, 45, 44), (30, 31, 46, 45), (31, 33, 47, 46), (33, 35, 44, 47), (34, 28, 49, 48), (28, 29, 50, 49), (29, 32, 51, 50), (32, 34, 48, 51), (52, 53, 57, 56), (55, 54, 58, 59), (54, 52, 56, 58), (53, 55, 59, 57), (14, 15, 54, 55), (15, 12, 52, 54), (18, 17, 57, 59), (17, 16, 56, 57), (60, 61, 63, 62), (19, 16, 60, 62), (17, 18, 63, 61), (16, 17, 61, 60)])
me_plane_004.polygons.foreach_set('material_index', [0, 0, 0, 0, 0, 0, 0, 0, 0, 0, 1, 0, 0, 0, 1, 1, 1, 1, 0, 0, 0, 0, 0, 0, 0, 0, 2, 2, 2, 2, 0, 0, 0, 0, 1, 1, 1, 1, 1, 1, 1, 1, 1, 1, 1, 1, 1, 1, 1, 1, 1, 1, 1, 1, 1, 1, 1, 1, 1, 1, 1, 1])
_uv = me_plane_004.uv_layers.new(name='UVMap')
_uv.uv.foreach_set('vector', [0.0, 0.0, 0.0, 1.0, 1.0, 1.0, 1.0, 0.0, 0.761, 0.239, 0.761, 0.761, 0.761, 0.761, 0.761, 0.239, 1.0, 0.0, 1.0, 1.0, 1.0, 1.0, 1.0, 0.0, 0.0, 1.0, 0.0, 0.0, 0.0, 0.0, 0.0, 1.0, 1.0, 1.0, 0.0, 1.0, 0.0, 1.0, 1.0, 1.0, 0.0, 0.0, 1.0, 0.0, 1.0, 0.0, 0.0, 0.0, 0.0, 0.0, 1.0, 0.0, 0.761, 0.239, 0.239, 0.239, 1.0, 0.0, 1.0, 1.0, 0.761, 0.761, 0.761, 0.239, 1.0, 1.0, 0.0, 1.0, 0.239, 0.761, 0.761, 0.761, 0.0, 1.0, 0.0, 0.0, 0.239, 0.239, 0.239, 0.761, 0.239, 0.239, 0.239, 0.761, 0.239, 0.761, 0.239, 0.239, 0.239, 0.239, 0.761, 0.239, 0.761, 0.239, 0.239, 0.239, 0.761, 0.761, 0.239, 0.761, 0.239, 0.761, 0.761, 0.761, 0.239, 0.761, 0.239, 0.239, 0.239, 0.239, 0.239, 0.761, 0.761, 0.761, 0.239, 0.761, 0.239, 0.761, 0.761, 0.761, 0.239, 0.239, 0.761, 0.239, 0.761, 0.239, 0.239, 0.239, 0.239, 0.761, 0.761, 0.761, 0.761, 0.761, 0.239, 0.761, 0.761, 0.239, 0.761, 0.761, 0.761, 0.761, 0.761, 0.239, 1.0, 1.0, 0.0, 1.0, 0.0, 1.0, 1.0, 1.0, 0.0, 1.0, 1.0, 1.0, 1.0, 1.0, 0.0, 1.0, 1.0, 1.0, 1.0, 0.0, 1.0, 0.0, 1.0, 1.0, 0.0, 1.0, 0.0, 0.0, 0.0, 0.0, 0.0, 1.0, 1.0, 0.0, 1.0, 1.0, 1.0, 1.0, 1.0, 0.0, 0.0, 1.0, 0.0, 0.0, 0.0, 0.0, 0.0, 1.0, 1.0, 1.0, 0.0, 1.0, 0.0, 1.0, 1.0, 1.0, 0.0, 0.0, 1.0, 0.0, 1.0, 0.0, 0.0, 0.0, 0.1633, 0.0, 0.8367, 0.0, 0.8367, 0.0, 0.1633, 0.0, 0.8367, 1.0, 0.1633, 1.0, 0.1633, 1.0, 0.8367, 1.0, 0.0, 0.8367, 0.0, 0.1633, 0.0, 0.1633, 0.0, 0.8367, 1.0, 0.1633, 1.0, 0.8367, 1.0, 0.8367, 1.0, 0.1633, 1.0, 0.0, 1.0, 1.0, 1.0, 1.0, 1.0, 0.0, 0.0, 0.0, 0.0, 1.0, 0.0, 1.0, 0.0, 0.0, 0.0, 0.0, 1.0, 0.0, 1.0, 0.0, 0.0, 0.0, 1.0, 0.0, 0.0, 0.0, 0.0, 0.0, 1.0, 0.0, 0.0, 0.0, 1.0, 0.0, 0.8367, 0.0, 0.1633, 0.0, 1.0, 0.0, 1.0, 0.0, 0.8367, 0.0, 0.8367, 0.0, 1.0, 0.0, 0.0, 0.0, 0.1633, 0.0, 0.8367, 0.0, 0.0, 0.0, 0.0, 0.0, 0.1633, 0.0, 0.1633, 0.0, 1.0, 1.0, 0.0, 1.0, 0.1633, 1.0, 0.8367, 1.0, 0.0, 1.0, 0.0, 1.0, 0.1633, 1.0, 0.1633, 1.0, 0.0, 1.0, 1.0, 1.0, 0.8367, 1.0, 0.1633, 1.0, 1.0, 1.0, 1.0, 1.0, 0.8367, 1.0, 0.8367, 1.0, 0.0, 1.0, 0.0, 0.0, 0.0, 0.1633, 0.0, 0.8367, 0.0, 0.0, 0.0, 0.0, 0.0, 0.1633, 0.0, 0.1633, 0.0, 0.0, 0.0, 1.0, 0.0, 0.8367, 0.0, 0.1633, 0.0, 1.0, 0.0, 1.0, 0.0, 0.8367, 0.0, 0.8367, 1.0, 0.0, 1.0, 1.0, 1.0, 0.8367, 1.0, 0.1633, 1.0, 1.0, 1.0, 1.0, 1.0, 0.8367, 1.0, 0.8367, 1.0, 1.0, 1.0, 0.0, 1.0, 0.1633, 1.0, 0.8367, 1.0, 0.0, 1.0, 0.0, 1.0, 0.1633, 1.0, 0.1633, 0.239, 0.239, 0.761, 0.239, 0.761, 0.239, 0.239, 0.239, 0.761, 0.761, 0.239, 0.761, 0.239, 0.761, 0.761, 0.761, 0.239, 0.761, 0.239, 0.239, 0.239, 0.239, 0.239, 0.761, 0.761, 0.239, 0.761, 0.761, 0.761, 0.761, 0.761, 0.239, 0.761, 0.761, 0.239, 0.761, 0.239, 0.761, 0.761, 0.761, 0.239, 0.761, 0.239, 0.239, 0.239, 0.239, 0.239, 0.761, 0.761, 0.761, 0.761, 0.239, 0.761, 0.239, 0.761, 0.761, 0.761, 0.239, 0.239, 0.239, 0.239, 0.239, 0.761, 0.239, 0.239, 0.239, 0.761, 0.239, 0.761, 0.761, 0.239, 0.761, 0.239, 0.761, 0.239, 0.239, 0.239, 0.239, 0.239, 0.761, 0.761, 0.239, 0.761, 0.761, 0.761, 0.761, 0.761, 0.239, 0.239, 0.239, 0.761, 0.239, 0.761, 0.239, 0.239, 0.239])
me_plane_004.materials.append(mat_material_012)
me_plane_004.materials.append(mat_material_013)
me_plane_004.materials.append(mat_material_014)
me_plane_004.update()
me_plane_005 = bpy.data.meshes.new('Plane.005')
me_plane_005.from_pydata([(-2.976, -2.976, 0.0), (2.976, -2.976, 0.0), (-2.976, 2.976, 0.0), (2.976, 2.976, 0.0), (-2.976, 2.976, 0.4831), (-2.976, -2.976, 0.4831), (2.976, -2.976, 0.4831), (2.976, 2.976, 0.4831), (-2.835, -2.835, 0.4831), (2.835, -2.835, 0.4831), (2.835, 2.835, 0.4831), (-2.835, 2.835, 0.4831), (-2.835, -2.835, 0.4068), (2.835, -2.835, 0.4068), (-2.835, 2.835, 0.4068), (2.835, 2.835, 0.4068)], [], [(0, 2, 3, 1), (9, 10, 15, 13), (3, 2, 4, 7), (0, 1, 6, 5), (1, 3, 7, 6), (2, 0, 5, 4), (5, 6, 9, 8), (6, 7, 10, 9), (7, 4, 11, 10), (4, 5, 8, 11), (12, 13, 15, 14), (8, 9, 13, 12), (10, 11, 14, 15), (11, 8, 12, 14)])
me_plane_005.polygons.foreach_set('material_index', [0, 0, 0, 0, 0, 0, 0, 0, 0, 0, 1, 0, 0, 0])
_uv = me_plane_005.uv_layers.new(name='UVMap')
_uv.uv.foreach_set('vector', [0.0, 0.0, 0.0, 1.0, 1.0, 1.0, 1.0, 0.0, 0.9764, 0.02365, 0.9764, 0.9764, 0.9764, 0.9764, 0.9764, 0.02365, 1.0, 1.0, 0.0, 1.0, 0.0, 1.0, 1.0, 1.0, 0.0, 0.0, 1.0, 0.0, 1.0, 0.0, 0.0, 0.0, 1.0, 0.0, 1.0, 1.0, 1.0, 1.0, 1.0, 0.0, 0.0, 1.0, 0.0, 0.0, 0.0, 0.0, 0.0, 1.0, 0.0, 0.0, 1.0, 0.0, 0.9764, 0.02365, 0.02365, 0.02365, 1.0, 0.0, 1.0, 1.0, 0.9764, 0.9764, 0.9764, 0.02365, 1.0, 1.0, 0.0, 1.0, 0.02365, 0.9764, 0.9764, 0.9764, 0.0, 1.0, 0.0, 0.0, 0.02365, 0.02365, 0.02365, 0.9764, 0.02365, 0.02365, 0.9764, 0.02365, 0.9764, 0.9764, 0.02365, 0.9764, 0.02365, 0.02365, 0.9764, 0.02365, 0.9764, 0.02365, 0.02365, 0.02365, 0.9764, 0.9764, 0.02365, 0.9764, 0.02365, 0.9764, 0.9764, 0.9764, 0.02365, 0.9764, 0.02365, 0.02365, 0.02365, 0.02365, 0.02365, 0.9764])
me_plane_005.materials.append(mat_material_017)
me_plane_005.materials.append(mat_material_018)
me_plane_005.update()
me_plane_006 = bpy.data.meshes.new('Plane.006')
me_plane_006.from_pydata([(0.05627, 2.063, 0.0), (1.077, 2.063, 0.0), (0.05627, -2.063, 0.0), (1.077, -2.063, 0.0), (0.05627, -2.063, 0.9198), (0.05627, 2.063, 0.9198), (1.077, 2.063, 0.9198), (1.077, -2.063, 0.9198), (0.8597, -2.063, 0.2174), (0.2737, -2.063, 0.2174), (0.2737, -2.063, 0.7024), (0.8597, -2.063, 0.7024), (0.2737, 2.063, 0.2174), (0.8597, 2.063, 0.2174), (0.8597, 2.063, 0.7024), (0.2737, 2.063, 0.7024), (0.8597, -1.852, 0.2174), (0.2737, -1.852, 0.2174), (0.8597, -1.852, 0.7024), (0.2737, -1.852, 0.7024), (0.2737, 1.852, 0.2174), (0.8597, 1.852, 0.2174), (0.2737, 1.852, 0.7024), (0.8597, 1.852, 0.7024)], [], [(0, 2, 3, 1), (5, 6, 7, 4), (1, 3, 7, 6), (2, 0, 5, 4), (11, 8, 16, 18), (10, 11, 18, 19), (3, 2, 9, 8), (2, 4, 10, 9), (4, 7, 11, 10), (7, 3, 8, 11), (0, 1, 13, 12), (1, 6, 14, 13), (6, 5, 15, 14), (5, 0, 12, 15), (16, 17, 19, 18), (20, 21, 23, 22), (13, 14, 23, 21), (12, 13, 21, 20), (9, 10, 19, 17), (14, 15, 22, 23), (8, 9, 17, 16), (15, 12, 20, 22)])
me_plane_006.polygons.foreach_set('material_index', [0, 0, 0, 0, 0, 0, 0, 0, 0, 0, 0, 0, 0, 0, 1, 1, 0, 0, 0, 0, 0, 0])
_uv = me_plane_006.uv_layers.new(name='UVMap')
_uv.uv.foreach_set('vector', [0.0, 0.0, 0.0, 1.0, 1.0, 1.0, 1.0, 0.0, 0.0, 0.0, 1.0, 0.0, 1.0, 1.0, 0.0, 1.0, 1.0, 0.0, 1.0, 1.0, 1.0, 1.0, 1.0, 0.0, 0.0, 1.0, 0.0, 0.0, 0.0, 0.0, 0.0, 1.0, 0.787, 1.0, 0.787, 1.0, 0.787, 1.0, 0.787, 1.0, 0.213, 1.0, 0.787, 1.0, 0.787, 1.0, 0.213, 1.0, 1.0, 1.0, 0.0, 1.0, 0.213, 1.0, 0.787, 1.0, 0.0, 1.0, 0.0, 1.0, 0.213, 1.0, 0.213, 1.0, 0.0, 1.0, 1.0, 1.0, 0.787, 1.0, 0.213, 1.0, 1.0, 1.0, 1.0, 1.0, 0.787, 1.0, 0.787, 1.0, 0.0, 0.0, 1.0, 0.0, 0.787, 0.0, 0.213, 0.0, 1.0, 0.0, 1.0, 0.0, 0.787, 0.0, 0.787, 0.0, 1.0, 0.0, 0.0, 0.0, 0.213, 0.0, 0.787, 0.0, 0.0, 0.0, 0.0, 0.0, 0.213, 0.0, 0.213, 0.0, 0.787, 1.0, 0.213, 1.0, 0.213, 1.0, 0.787, 1.0, 0.213, 0.0, 0.787, 0.0, 0.787, 0.0, 0.213, 0.0, 0.787, 0.0, 0.787, 0.0, 0.787, 0.0, 0.787, 0.0, 0.213, 0.0, 0.787, 0.0, 0.787, 0.0, 0.213, 0.0, 0.213, 1.0, 0.213, 1.0, 0.213, 1.0, 0.213, 1.0, 0.787, 0.0, 0.213, 0.0, 0.213, 0.0, 0.787, 0.0, 0.787, 1.0, 0.213, 1.0, 0.213, 1.0, 0.787, 1.0, 0.213, 0.0, 0.213, 0.0, 0.213, 0.0, 0.213, 0.0])
me_plane_006.materials.append(mat_material_015)
me_plane_006.materials.append(mat_material_016)
me_plane_006.update()
me_plane_007 = bpy.data.meshes.new('Plane.007')
me_plane_007.from_pydata([(-2.133, 6.547, 0.0), (2.133, 6.547, 0.0), (-2.133, -6.547, 0.0), (2.133, -6.547, 0.0), (-2.133, -6.547, 0.5759), (-2.133, 6.547, 0.5759), (2.133, 6.547, 0.5759), (2.133, -6.547, 0.5759)], [], [(0, 2, 3, 1), (5, 6, 7, 4), (3, 2, 4, 7), (0, 1, 6, 5), (1, 3, 7, 6), (2, 0, 5, 4)])
_uv = me_plane_007.uv_layers.new(name='UVMap')
_uv.uv.foreach_set('vector', [0.0, 0.0, 0.0, 1.0, 1.0, 1.0, 1.0, 0.0, 0.0, 0.0, 1.0, 0.0, 1.0, 1.0, 0.0, 1.0, 1.0, 1.0, 0.0, 1.0, 0.0, 1.0, 1.0, 1.0, 0.0, 0.0, 1.0, 0.0, 1.0, 0.0, 0.0, 0.0, 1.0, 0.0, 1.0, 1.0, 1.0, 1.0, 1.0, 0.0, 0.0, 1.0, 0.0, 0.0, 0.0, 0.0, 0.0, 1.0])
me_plane_007.materials.append(mat_material_021)
me_plane_007.update()
me_plane_008 = bpy.data.meshes.new('Plane.008')
me_plane_008.from_pydata([(-1.224, -0.6339, 0.0), (1.224, -0.6339, 0.0), (-1.224, 0.6339, 0.0), (1.224, 0.6339, 0.0), (-1.224, 0.6339, 1.215), (-1.224, -0.6339, 1.215), (1.224, -0.6339, 1.215), (1.224, 0.6339, 1.215)], [], [(0, 2, 3, 1), (5, 6, 7, 4), (3, 2, 4, 7), (0, 1, 6, 5), (1, 3, 7, 6), (2, 0, 5, 4)])
_uv = me_plane_008.uv_layers.new(name='UVMap')
_uv.uv.foreach_set('vector', [0.0, 0.0, 0.0, 1.0, 1.0, 1.0, 1.0, 0.0, 0.0, 0.0, 1.0, 0.0, 1.0, 1.0, 0.0, 1.0, 1.0, 1.0, 0.0, 1.0, 0.0, 1.0, 1.0, 1.0, 0.0, 0.0, 1.0, 0.0, 1.0, 0.0, 0.0, 0.0, 1.0, 0.0, 1.0, 1.0, 1.0, 1.0, 1.0, 0.0, 0.0, 1.0, 0.0, 0.0, 0.0, 0.0, 0.0, 1.0])
me_plane_008.update()
me_plane_009 = bpy.data.meshes.new('Plane.009')
me_plane_009.from_pydata([(-1.422, -0.8411, 0.0), (1.422, -0.8411, 0.0), (-1.422, 0.8411, 0.0), (1.422, 0.8411, 0.0), (-1.422, 0.8411, 0.5185), (-1.422, -0.8411, 0.5185), (1.422, -0.8411, 0.5185), (1.422, 0.8411, 0.5185), (-0.714, -0.8411, 0.0), (-0.002816, -0.8411, 0.0), (0.7083, -0.8411, 0.0), (0.7083, 0.8411, 0.0), (-0.002816, 0.8411, 0.0), (-0.714, 0.8411, 0.0), (-0.714, -0.8411, 0.5185), (-0.002816, -0.8411, 0.5185), (0.7083, -0.8411, 0.5185), (0.7083, 0.8411, 0.5185), (-0.002816, 0.8411, 0.5185), (-0.714, 0.8411, 0.5185)], [], [(10, 11, 3, 1), (16, 6, 7, 17), (1, 3, 7, 6), (2, 0, 5, 4), (13, 2, 4, 19), (10, 1, 6, 16), (0, 8, 14, 5), (8, 9, 15, 14), (9, 10, 16, 15), (3, 11, 17, 7), (11, 12, 18, 17), (12, 13, 19, 18), (5, 14, 19, 4), (14, 15, 18, 19), (15, 16, 17, 18), (0, 2, 13, 8), (8, 13, 12, 9), (9, 12, 11, 10)])
me_plane_009.polygons.foreach_set('material_index', [0, 0, 0, 0, 1, 0, 1, 0, 1, 0, 1, 0, 1, 0, 1, 1, 0, 1])
_uv = me_plane_009.uv_layers.new(name='UVMap')
_uv.uv.foreach_set('vector', [0.749, 0.0, 0.749, 1.0, 1.0, 1.0, 1.0, 0.0, 0.749, 0.0, 1.0, 0.0, 1.0, 1.0, 0.749, 1.0, 1.0, 0.0, 1.0, 1.0, 1.0, 1.0, 1.0, 0.0, 0.0, 1.0, 0.0, 0.0, 0.0, 0.0, 0.0, 1.0, 0.249, 1.0, 0.0, 1.0, 0.0, 1.0, 0.249, 1.0, 0.749, 0.0, 1.0, 0.0, 1.0, 0.0, 0.749, 0.0, 0.0, 0.0, 0.249, 0.0, 0.249, 0.0, 0.0, 0.0, 0.249, 0.0, 0.499, 0.0, 0.499, 0.0, 0.249, 0.0, 0.499, 0.0, 0.749, 0.0, 0.749, 0.0, 0.499, 0.0, 1.0, 1.0, 0.749, 1.0, 0.749, 1.0, 1.0, 1.0, 0.749, 1.0, 0.499, 1.0, 0.499, 1.0, 0.749, 1.0, 0.499, 1.0, 0.249, 1.0, 0.249, 1.0, 0.499, 1.0, 0.0, 0.0, 0.249, 0.0, 0.249, 1.0, 0.0, 1.0, 0.249, 0.0, 0.499, 0.0, 0.499, 1.0, 0.249, 1.0, 0.499, 0.0, 0.749, 0.0, 0.749, 1.0, 0.499, 1.0, 0.0, 0.0, 0.0, 1.0, 0.249, 1.0, 0.249, 0.0, 0.249, 0.0, 0.249, 1.0, 0.499, 1.0, 0.499, 0.0, 0.499, 0.0, 0.499, 1.0, 0.749, 1.0, 0.749, 0.0])
me_plane_009.materials.append(mat_material_019)
me_plane_009.materials.append(mat_material_020)
me_plane_009.update()
me_plane_010 = bpy.data.meshes.new('Plane.010')
me_plane_010.from_pydata([(-1.0, -1.0, 0.0), (1.0, -1.0, 0.0), (-1.0, 1.0, 0.0), (1.0, 1.0, 0.0), (-0.6953, 0.6953, 1.972), (-0.6953, -0.6953, 1.972), (0.6953, -0.6953, 1.972), (0.6953, 0.6953, 1.972), (-1.0, 1.0, 1.972), (-1.0, -1.0, 1.972), (1.0, -1.0, 1.972), (1.0, 1.0, 1.972), (-0.6953, 0.6953, 0.2912), (-0.6953, -0.6953, 0.2912), (0.6953, -0.6953, 0.2912), (0.6953, 0.6953, 0.2912)], [], [(0, 2, 3, 1), (6, 7, 15, 14), (1, 3, 11, 10), (2, 0, 9, 8), (3, 2, 8, 11), (0, 1, 10, 9), (5, 4, 8, 9), (6, 5, 9, 10), (7, 6, 10, 11), (4, 7, 11, 8), (13, 14, 15, 12), (4, 5, 13, 12), (7, 4, 12, 15), (5, 6, 14, 13)])
_uv = me_plane_010.uv_layers.new(name='UVMap')
_uv.uv.foreach_set('vector', [0.0, 0.0, 0.0, 1.0, 1.0, 1.0, 1.0, 0.0, 0.8477, 0.1523, 0.8477, 0.8477, 0.8477, 0.8477, 0.8477, 0.1523, 1.0, 0.0, 1.0, 1.0, 1.0, 1.0, 1.0, 0.0, 0.0, 1.0, 0.0, 0.0, 0.0, 0.0, 0.0, 1.0, 1.0, 1.0, 0.0, 1.0, 0.0, 1.0, 1.0, 1.0, 0.0, 0.0, 1.0, 0.0, 1.0, 0.0, 0.0, 0.0, 0.1523, 0.1523, 0.1523, 0.8477, 0.0, 1.0, 0.0, 0.0, 0.8477, 0.1523, 0.1523, 0.1523, 0.0, 0.0, 1.0, 0.0, 0.8477, 0.8477, 0.8477, 0.1523, 1.0, 0.0, 1.0, 1.0, 0.1523, 0.8477, 0.8477, 0.8477, 1.0, 1.0, 0.0, 1.0, 0.1523, 0.1523, 0.8477, 0.1523, 0.8477, 0.8477, 0.1523, 0.8477, 0.1523, 0.8477, 0.1523, 0.1523, 0.1523, 0.1523, 0.1523, 0.8477, 0.8477, 0.8477, 0.1523, 0.8477, 0.1523, 0.8477, 0.8477, 0.8477, 0.1523, 0.1523, 0.8477, 0.1523, 0.8477, 0.1523, 0.1523, 0.1523])
me_plane_010.materials.append(mat_material_022)
me_plane_010.update()
me_plane_011 = bpy.data.meshes.new('Plane.011')
me_plane_011.from_pydata([(-1.218, -0.6825, 0.0), (1.913, -0.6825, 0.0), (-1.218, 0.9008, 0.0), (1.913, 0.9008, 0.0), (-1.218, 0.9008, 0.4709), (-1.218, -0.6825, 0.4709), (1.913, -0.6825, 0.4709), (1.913, 0.9008, 0.4709), (-0.9543, -0.4185, 0.4709), (1.649, -0.4185, 0.4709), (1.649, 0.6367, 0.4709), (-0.9543, 0.6367, 0.4709), (-0.9543, -0.4185, 0.2589), (1.649, -0.4185, 0.2589), (-0.9543, 0.6367, 0.2589), (1.649, 0.6367, 0.2589)], [], [(0, 2, 3, 1), (10, 11, 14, 15), (3, 2, 4, 7), (0, 1, 6, 5), (1, 3, 7, 6), (2, 0, 5, 4), (5, 6, 9, 8), (6, 7, 10, 9), (7, 4, 11, 10), (4, 5, 8, 11), (12, 13, 15, 14), (11, 8, 12, 14), (9, 10, 15, 13), (8, 9, 13, 12)])
me_plane_011.polygons.foreach_set('material_index', [0, 0, 0, 0, 0, 0, 0, 0, 0, 0, 1, 0, 0, 0])
_uv = me_plane_011.uv_layers.new(name='UVMap')
_uv.uv.foreach_set('vector', [0.0, 0.0, 0.0, 1.0, 1.0, 1.0, 1.0, 0.0, 0.9157, 0.8332, 0.08432, 0.8332, 0.08432, 0.8332, 0.9157, 0.8332, 1.0, 1.0, 0.0, 1.0, 0.0, 1.0, 1.0, 1.0, 0.0, 0.0, 1.0, 0.0, 1.0, 0.0, 0.0, 0.0, 1.0, 0.0, 1.0, 1.0, 1.0, 1.0, 1.0, 0.0, 0.0, 1.0, 0.0, 0.0, 0.0, 0.0, 0.0, 1.0, 0.0, 0.0, 1.0, 0.0, 0.9157, 0.1668, 0.08432, 0.1668, 1.0, 0.0, 1.0, 1.0, 0.9157, 0.8332, 0.9157, 0.1668, 1.0, 1.0, 0.0, 1.0, 0.08432, 0.8332, 0.9157, 0.8332, 0.0, 1.0, 0.0, 0.0, 0.08432, 0.1668, 0.08432, 0.8332, 0.08432, 0.1668, 0.9157, 0.1668, 0.9157, 0.8332, 0.08432, 0.8332, 0.08432, 0.8332, 0.08432, 0.1668, 0.08432, 0.1668, 0.08432, 0.8332, 0.9157, 0.1668, 0.9157, 0.8332, 0.9157, 0.8332, 0.9157, 0.1668, 0.08432, 0.1668, 0.9157, 0.1668, 0.9157, 0.1668, 0.08432, 0.1668])
me_plane_011.materials.append(mat_material_023)
me_plane_011.materials.append(mat_material_024)
me_plane_011.update()
me_plane_012 = bpy.data.meshes.new('Plane.012')
me_plane_012.from_pydata([(-1.307, -1.277, 0.0), (1.307, -1.277, 0.0), (-1.307, 1.336, 0.0), (1.307, 1.336, 0.0), (-1.307, 1.336, 0.7946), (-1.307, -1.277, 0.7946), (1.307, -1.277, 0.7946), (1.307, 1.336, 0.7946), (-0.9315, -0.9015, 0.7946), (0.9315, -0.9015, 0.7946), (0.9315, 0.9614, 0.7946), (-0.9315, 0.9614, 0.7946), (-0.9315, -0.9015, 1.3), (0.9315, -0.9015, 1.3), (-0.9315, 0.9614, 1.3), (0.9315, 0.9614, 1.3)], [], [(0, 2, 3, 1), (9, 10, 15, 13), (2, 0, 5, 4), (3, 2, 4, 7), (0, 1, 6, 5), (1, 3, 7, 6), (5, 6, 9, 8), (6, 7, 10, 9), (7, 4, 11, 10), (4, 5, 8, 11), (12, 13, 15, 14), (8, 9, 13, 12), (10, 11, 14, 15), (11, 8, 12, 14)])
_uv = me_plane_012.uv_layers.new(name='UVMap')
_uv.uv.foreach_set('vector', [0.0, 0.0, 0.0, 1.0, 1.0, 1.0, 1.0, 0.0, 0.8565, 0.1435, 0.8565, 0.8565, 0.8565, 0.8565, 0.8565, 0.1435, 0.0, 1.0, 0.0, 0.0, 0.0, 0.0, 0.0, 1.0, 1.0, 1.0, 0.0, 1.0, 0.0, 1.0, 1.0, 1.0, 0.0, 0.0, 1.0, 0.0, 1.0, 0.0, 0.0, 0.0, 1.0, 0.0, 1.0, 1.0, 1.0, 1.0, 1.0, 0.0, 0.0, 0.0, 1.0, 0.0, 0.8565, 0.1435, 0.1435, 0.1435, 1.0, 0.0, 1.0, 1.0, 0.8565, 0.8565, 0.8565, 0.1435, 1.0, 1.0, 0.0, 1.0, 0.1435, 0.8565, 0.8565, 0.8565, 0.0, 1.0, 0.0, 0.0, 0.1435, 0.1435, 0.1435, 0.8565, 0.1435, 0.1435, 0.8565, 0.1435, 0.8565, 0.8565, 0.1435, 0.8565, 0.1435, 0.1435, 0.8565, 0.1435, 0.8565, 0.1435, 0.1435, 0.1435, 0.8565, 0.8565, 0.1435, 0.8565, 0.1435, 0.8565, 0.8565, 0.8565, 0.1435, 0.8565, 0.1435, 0.1435, 0.1435, 0.1435, 0.1435, 0.8565])
me_plane_012.materials.append(mat_material_025)
me_plane_012.update()

# ---- objects
ob_sushi = bpy.data.objects.new('Sushi', me_cube)
ob_camera = bpy.data.objects.new('Camera', cam_camera)
ob_plate = bpy.data.objects.new('plate', me_plane)
ob_chopstik = bpy.data.objects.new('chopstik', me_cube_001)
ob_chopstik_001 = bpy.data.objects.new('chopstik.001', me_cube_001)
ob_plane = bpy.data.objects.new('Plane', me_plane_001)
ob_sun = bpy.data.objects.new('Sun', light_sun)
ob_plane_001 = bpy.data.objects.new('Plane.001', me_plane_004)
ob_plane_002 = bpy.data.objects.new('Plane.002', me_plane_005)
ob_plane_003 = bpy.data.objects.new('Plane.003', me_plane_006)
ob_plane_004 = bpy.data.objects.new('Plane.004', me_plane_006)
ob_plane_005 = bpy.data.objects.new('Plane.005', me_plane_006)
ob_plane_006 = bpy.data.objects.new('Plane.006', me_plane_006)
ob_plane_007 = bpy.data.objects.new('Plane.007', me_plane_006)
ob_plane_008 = bpy.data.objects.new('Plane.008', me_plane_007)
ob_plane_009 = bpy.data.objects.new('Plane.009', me_plane_008)
ob_plane_010 = bpy.data.objects.new('Plane.010', me_plane_009)
ob_plane_011 = bpy.data.objects.new('Plane.011', me_plane_001)
ob_plane_012 = bpy.data.objects.new('Plane.012', me_plane_008)
ob_plane_013 = bpy.data.objects.new('Plane.013', me_plane_009)
ob_plane_014 = bpy.data.objects.new('Plane.014', me_plane_008)
ob_plane_015 = bpy.data.objects.new('Plane.015', me_plane_009)
ob_plane_016 = bpy.data.objects.new('Plane.016', me_plane_008)
ob_plane_017 = bpy.data.objects.new('Plane.017', me_plane_009)
ob_plane_018 = bpy.data.objects.new('Plane.018', me_plane_010)
ob_plane_019 = bpy.data.objects.new('Plane.019', me_plane_011)
ob_plane_020 = bpy.data.objects.new('Plane.020', me_plane_012)
ob_area = bpy.data.objects.new('Area', light_area)
ob_area_001 = bpy.data.objects.new('Area.001', light_area)

# ---- transforms, parenting, visibility, modifiers, constraints
ob_sushi.location = (-3.998, -1.302, 1.067)
ob_sushi.scale = (0.8614, 0.8614, 0.8614)
ob_sushi.lock_rotations_4d = False
ob_sushi.empty_display_type = 'ARROWS'
ob_sushi.lineart.crease_threshold = 0.0
_m = ob_sushi.modifiers.new('Array', 'ARRAY')
_m.count = 4
_m.relative_offset_displace = (1.25, 0.0, 0.0)
_m = ob_sushi.modifiers.new('Array.001', 'ARRAY')
_m.relative_offset_displace = (0.0, 1.2, 0.0)
ob_camera.location = (11.52, -10.88, 15.97)
ob_camera.rotation_euler = (0.9664, -9.311e-10, 0.8149)
ob_camera.lock_rotations_4d = False
ob_camera.empty_display_type = 'ARROWS'
ob_camera.color = (0.0, 0.0, 0.0, 0.0)
ob_camera.display_type = 'WIRE'
ob_camera.lineart.crease_threshold = 0.0
ob_plate.location = (0.007536, 0.01319, 0.1661)
ob_plate.scale = (1.415, 1.415, 1.415)
ob_chopstik.location = (0.1104, -6.32, 0.8848)
ob_chopstik_001.location = (0.1104, -5.569, 0.8848)
ob_chopstik_001.rotation_euler = (0.0, -0.0, 0.04664)
ob_plane.location = (0.2056, -2.906, 0.0)
ob_plane.scale = (48.78, 48.78, 48.78)
ob_sun.location = (-4.757, -7.011, 14.7)
ob_sun.rotation_euler = (0.1426, -0.5838, 0.7244)
ob_plane_001.location = (-10.62, -1.52, -0.193)
ob_plane_001.scale = (1.679, 1.679, 1.679)
ob_plane_002.location = (-3.935, 11.91, 5.722e-06)
ob_plane_003.location = (-4.6, 12.03, 0.4208)
ob_plane_004.location = (-2.989, 12.66, 0.4208)
ob_plane_005.location = (-6.173, 11.52, 0.4208)
ob_plane_006.location = (-5.417, 12.2, 1.345)
ob_plane_007.location = (-3.761, 12.29, 1.345)
ob_plane_007.rotation_euler = (0.0, -0.0, 0.1038)
ob_plane_008.location = (-11.39, 8.584, 7.629e-06)
ob_plane_009.location = (-11.43, 3.408, 0.5759)
ob_plane_010.location = (-11.39, 3.444, 1.791)
ob_plane_011.location = (0.2056, -0.397, 0.0)
ob_plane_011.scale = (48.78, 48.78, 48.78)
ob_plane_012.location = (-11.43, 6.201, 0.5759)
ob_plane_013.location = (-11.39, 6.237, 1.791)
ob_plane_014.location = (-11.41, 9.014, 0.5759)
ob_plane_014.rotation_euler = (0.0, -0.0, 0.121)
ob_plane_015.location = (-11.37, 9.033, 1.791)
ob_plane_015.rotation_euler = (0.0, -0.0, 0.1361)
ob_plane_016.location = (-11.43, 12.26, 0.5759)
ob_plane_017.location = (-11.39, 12.29, 1.791)
ob_plane_018.location = (3.175, 10.45, 0.0001888)
ob_plane_018.scale = (1.32, 1.32, 1.32)
ob_plane_019.location = (-5.391, 5.8, 0.8859)
ob_plane_019.scale = (1.3, 1.3, 1.3)
ob_plane_020.location = (-1.093, 6.195, 0.8864)
ob_plane_020.scale = (0.5564, 0.5564, 0.5564)
ob_area.location = (-6.882, 8.345, 12.2)
ob_area.scale = (0.6154, 0.6154, 0.6154)
ob_area_001.location = (-10.92, 12.77, 9.84)
ob_area_001.scale = (0.2064, 0.2064, 0.2064)

# ---- collection membership
col_collection.objects.link(ob_sushi)
col_collection.objects.link(ob_camera)
col_collection.objects.link(ob_plate)
col_collection.objects.link(ob_chopstik)
col_collection.objects.link(ob_chopstik_001)
col_collection.objects.link(ob_plane)
col_collection.objects.link(ob_sun)
col_collection.objects.link(ob_plane_001)
col_collection.objects.link(ob_plane_002)
col_collection.objects.link(ob_plane_003)
col_collection.objects.link(ob_plane_004)
col_collection.objects.link(ob_plane_005)
col_collection.objects.link(ob_plane_006)
col_collection.objects.link(ob_plane_007)
col_collection.objects.link(ob_plane_008)
col_collection.objects.link(ob_plane_009)
col_collection.objects.link(ob_plane_010)
col_collection.objects.link(ob_plane_011)
col_collection.objects.link(ob_plane_012)
col_collection.objects.link(ob_plane_013)
col_collection.objects.link(ob_plane_014)
col_collection.objects.link(ob_plane_015)
col_collection.objects.link(ob_plane_016)
col_collection.objects.link(ob_plane_017)
col_collection.objects.link(ob_plane_018)
col_collection.objects.link(ob_plane_019)
col_collection.objects.link(ob_plane_020)
col_collection.objects.link(ob_area)
col_collection.objects.link(ob_area_001)

# ---- scene / render settings (as saved in the file)
scene.camera = ob_camera
scene.frame_start = 1; scene.frame_end = 250; scene.frame_set(2)
scene.render.engine = 'CYCLES'
scene.render.resolution_x = 1600
scene.render.resolution_y = 1200
scene.render.use_border = True
scene.cycles.sampling_pattern = 'TABULATED_SOBOL'
scene.eevee.ray_tracing_options.trace_max_roughness = 0.0
scene.view_settings.look = 'Medium High Contrast'
scene.view_settings.view_transform = 'Filmic'
scene.view_settings.exposure = -0.8889
bpy.context.view_layer.update()
